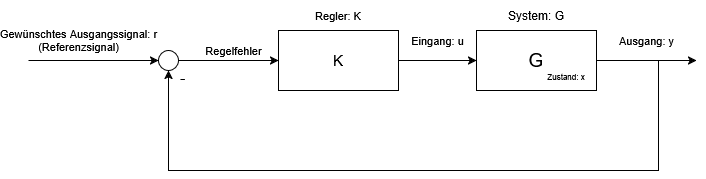

The diagram above was exported from draw.io. Its source (the exported page's mxGraphModel, read from the mxfile embedded in the PNG):
<mxGraphModel dx="983" dy="519" grid="1" gridSize="10" guides="1" tooltips="1" connect="1" arrows="1" fold="1" page="1" pageScale="1" pageWidth="827" pageHeight="1169" math="0" shadow="0">
  <root>
    <mxCell id="0" />
    <mxCell id="1" parent="0" />
    <mxCell id="2" edge="1" parent="1" style="edgeStyle=orthogonalEdgeStyle;rounded=0;orthogonalLoop=1;jettySize=auto;html=1;entryX=0;entryY=0.5;entryDx=0;entryDy=0;verticalAlign=top;" target="4">
      <mxGeometry relative="1" as="geometry">
        <mxPoint x="420" y="430" as="sourcePoint" />
      </mxGeometry>
    </mxCell>
    <mxCell id="3" connectable="0" parent="2" style="edgeLabel;html=1;align=center;verticalAlign=middle;resizable=0;points=[];" value="Eingang: u" vertex="1">
      <mxGeometry relative="1" x="-0.0504" y="-5" as="geometry">
        <mxPoint x="1" y="-25" as="offset" />
      </mxGeometry>
    </mxCell>
    <mxCell id="4" parent="1" style="rounded=0;whiteSpace=wrap;html=1;" value="&lt;font style=&quot;font-size: 19px;&quot;&gt;G&lt;/font&gt;" vertex="1">
      <mxGeometry height="60" width="120" x="498.12" y="400" as="geometry" />
    </mxCell>
    <mxCell id="5" parent="1" style="text;html=1;whiteSpace=wrap;strokeColor=none;fillColor=none;align=center;verticalAlign=middle;rounded=0;" value="&lt;font style=&quot;font-size: 8px;&quot;&gt;Zustand: x&lt;/font&gt;" vertex="1">
      <mxGeometry height="30" width="60" x="558.12" y="430" as="geometry" />
    </mxCell>
    <mxCell id="6" edge="1" parent="1" source="5" style="endArrow=classic;html=1;rounded=0;exitX=1;exitY=0;exitDx=0;exitDy=0;" value="">
      <mxGeometry height="50" relative="1" width="50" as="geometry">
        <mxPoint x="568.12" y="490" as="sourcePoint" />
        <mxPoint x="718.12" y="430" as="targetPoint" />
      </mxGeometry>
    </mxCell>
    <mxCell id="7" connectable="0" parent="6" style="edgeLabel;html=1;align=center;verticalAlign=middle;resizable=0;points=[];" value="Ausgang: y" vertex="1">
      <mxGeometry relative="1" x="0.1676" as="geometry">
        <mxPoint x="-9" y="-20" as="offset" />
      </mxGeometry>
    </mxCell>
    <mxCell id="8" parent="1" style="text;html=1;whiteSpace=wrap;strokeColor=none;fillColor=none;align=center;verticalAlign=middle;rounded=0;" value="System: G" vertex="1">
      <mxGeometry height="30" width="60" x="528.12" y="370" as="geometry" />
    </mxCell>
    <mxCell id="9" parent="1" style="rounded=0;whiteSpace=wrap;html=1;" value="&lt;font style=&quot;font-size: 15px;&quot;&gt;K&lt;/font&gt;" vertex="1">
      <mxGeometry height="60" width="120" x="300" y="400" as="geometry" />
    </mxCell>
    <mxCell id="10" parent="1" style="ellipse;whiteSpace=wrap;html=1;aspect=fixed;verticalAlign=top;labelPosition=right;verticalLabelPosition=bottom;align=left;spacingBottom=0;spacingTop=-9;" value="&lt;font style=&quot;font-size: 16px;&quot;&gt;-&lt;/font&gt;" vertex="1">
      <mxGeometry height="20" width="20" x="180" y="420" as="geometry" />
    </mxCell>
    <mxCell id="11" edge="1" parent="1" style="endArrow=classic;html=1;rounded=0;entryX=0;entryY=0.5;entryDx=0;entryDy=0;" target="10" value="">
      <mxGeometry height="50" relative="1" width="50" as="geometry">
        <mxPoint x="50" y="430" as="sourcePoint" />
        <mxPoint x="250" y="570" as="targetPoint" />
      </mxGeometry>
    </mxCell>
    <mxCell id="12" connectable="0" parent="11" style="edgeLabel;html=1;align=center;verticalAlign=top;resizable=0;points=[];fontFamily=Helvetica;fontSize=11;fontColor=default;labelBackgroundColor=default;" value="Gewünschtes Ausgangssignal: r&lt;br&gt;(Referenzsignal)" vertex="1">
      <mxGeometry relative="1" x="0.1053" as="geometry">
        <mxPoint x="-22" y="-40" as="offset" />
      </mxGeometry>
    </mxCell>
    <mxCell id="13" edge="1" parent="1" source="10" style="endArrow=classic;html=1;rounded=0;strokeColor=default;align=center;verticalAlign=top;fontFamily=Helvetica;fontSize=11;fontColor=default;labelBackgroundColor=default;edgeStyle=orthogonalEdgeStyle;exitX=1;exitY=0.5;exitDx=0;exitDy=0;" value="">
      <mxGeometry height="50" relative="1" width="50" as="geometry">
        <mxPoint x="350" y="400" as="sourcePoint" />
        <mxPoint x="300" y="430" as="targetPoint" />
      </mxGeometry>
    </mxCell>
    <mxCell id="14" connectable="0" parent="13" style="edgeLabel;html=1;align=center;verticalAlign=middle;resizable=0;points=[];fontFamily=Helvetica;fontSize=11;fontColor=default;labelBackgroundColor=default;" value="Regelfehler" vertex="1">
      <mxGeometry relative="1" x="0.0848" y="1" as="geometry">
        <mxPoint y="-9" as="offset" />
      </mxGeometry>
    </mxCell>
    <mxCell id="15" edge="1" parent="1" style="endArrow=classic;html=1;rounded=0;strokeColor=default;align=center;verticalAlign=middle;fontFamily=Helvetica;fontSize=11;fontColor=default;labelBackgroundColor=default;edgeStyle=orthogonalEdgeStyle;" value="">
      <mxGeometry height="50" relative="1" width="50" as="geometry">
        <Array as="points">
          <mxPoint x="680" y="430" />
          <mxPoint x="680" y="540" />
          <mxPoint x="190" y="540" />
        </Array>
        <mxPoint x="690" y="430" as="sourcePoint" />
        <mxPoint x="190" y="440" as="targetPoint" />
      </mxGeometry>
    </mxCell>
    <mxCell id="16" parent="1" style="text;html=1;whiteSpace=wrap;strokeColor=none;fillColor=none;align=center;verticalAlign=middle;rounded=0;fontFamily=Helvetica;fontSize=11;fontColor=default;labelBackgroundColor=default;" value="Regler: K" vertex="1">
      <mxGeometry height="30" width="60" x="330" y="370" as="geometry" />
    </mxCell>
  </root>
</mxGraphModel>